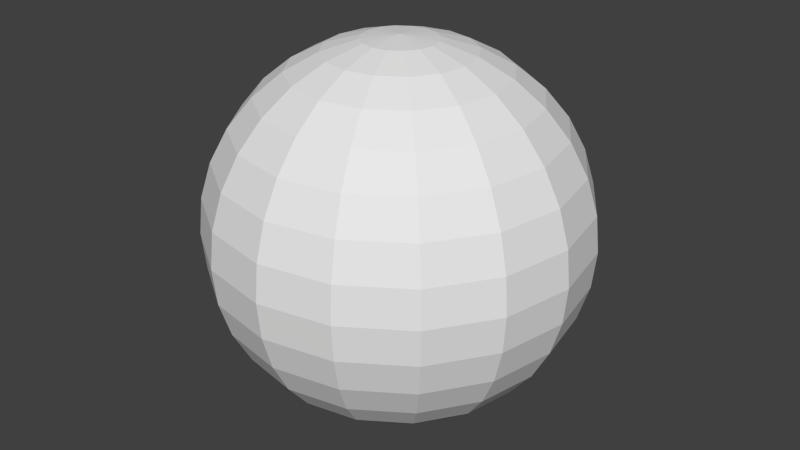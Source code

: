 # Source: sport_ball.blend  (saved by Blender 2.70.0; exported with 4.5.12 LTS)
import bpy
from mathutils import Matrix  # noqa: F401  (used for matrix-valued properties, if any)

bpy.ops.wm.read_factory_settings(use_empty=True)
scene = bpy.context.scene
scene.name = 'Scene'

# ---- collections
col_collection_1 = bpy.data.collections.new('Collection 1'); scene.collection.children.link(col_collection_1)

# ---- world
world_world = bpy.data.worlds.new('World'); scene.world = world_world
world_world.color = (0.05088, 0.05088, 0.05088)
world_world.use_sun_shadow = False
world_world.sun_shadow_jitter_overblur = 0.0
world_world.cycles.sampling_method = 'MANUAL'
world_world.cycles.sample_map_resolution = 256

# ---- meshes
me_sphere = bpy.data.meshes.new('Sphere')
me_sphere.from_pydata([(-0.1951, 0.0, 0.9808), (-0.3827, 0.0, 0.9239), (-0.5556, 0.0, 0.8315), (-0.7071, 0.0, 0.7071), (-0.8315, 0.0, 0.5556), (-0.9239, 0.0, 0.3827), (-0.9808, 0.0, 0.1951), (-1.0, 0.0, 7.55e-08), (-0.9808, 0.0, -0.1951), (-0.9239, 0.0, -0.3827), (-0.8315, 0.0, -0.5556), (-0.7071, 0.0, -0.7071), (-0.5556, 0.0, -0.8315), (-0.3827, 0.0, -0.9239), (-0.1951, 0.0, -0.9808), (-0.1802, 0.07466, 0.9808), (-0.3536, 0.1464, 0.9239), (-0.5133, 0.2126, 0.8315), (-0.6533, 0.2706, 0.7071), (-0.7682, 0.3182, 0.5556), (-0.8536, 0.3536, 0.3827), (-0.9061, 0.3753, 0.1951), (-0.9239, 0.3827, 7.55e-08), (-0.9061, 0.3753, -0.1951), (-0.8536, 0.3536, -0.3827), (-0.7682, 0.3182, -0.5556), (-0.6533, 0.2706, -0.7071), (-0.5133, 0.2126, -0.8315), (-0.3536, 0.1464, -0.9239), (-0.1802, 0.07466, -0.9808), (-0.1379, 0.1379, 0.9808), (-0.2706, 0.2706, 0.9239), (-0.3928, 0.3928, 0.8315), (-0.5, 0.5, 0.7071), (-0.5879, 0.5879, 0.5556), (-0.6533, 0.6533, 0.3827), (-0.6935, 0.6935, 0.1951), (-0.7071, 0.7071, 7.55e-08), (-0.6935, 0.6935, -0.1951), (-0.6533, 0.6533, -0.3827), (-0.5879, 0.5879, -0.5556), (-0.5, 0.5, -0.7071), (-0.3928, 0.3928, -0.8315), (-0.2706, 0.2706, -0.9239), (-0.1379, 0.1379, -0.9808), (-0.07466, 0.1802, 0.9808), (-0.1464, 0.3536, 0.9239), (-0.2126, 0.5133, 0.8315), (-0.2706, 0.6533, 0.7071), (-0.3182, 0.7682, 0.5556), (-0.3536, 0.8536, 0.3827), (-0.3753, 0.9061, 0.1951), (-0.3827, 0.9239, 7.55e-08), (-0.3753, 0.9061, -0.1951), (-0.3536, 0.8536, -0.3827), (-0.3182, 0.7682, -0.5556), (-0.2706, 0.6533, -0.7071), (-0.2126, 0.5133, -0.8315), (-0.1464, 0.3536, -0.9239), (-0.07466, 0.1802, -0.9808), (3.452e-07, 0.1951, 0.9808), (3.824e-07, 0.3827, 0.9239), (3.824e-07, 0.5556, 0.8315), (3.973e-07, 0.7071, 0.7071), (4.122e-07, 0.8315, 0.5556), (3.824e-07, 0.9239, 0.3827), (3.824e-07, 0.9808, 0.1951), (4.42e-07, 1.0, 7.55e-08), (3.824e-07, 0.9808, -0.1951), (4.42e-07, 0.9239, -0.3827), (4.122e-07, 0.8315, -0.5556), (3.973e-07, 0.7071, -0.7071), (3.824e-07, 0.5556, -0.8315), (3.973e-07, 0.3827, -0.9239), (3.452e-07, 0.1951, -0.9808), (0.07466, 0.1802, 0.9808), (0.1464, 0.3536, 0.9239), (0.2126, 0.5133, 0.8315), (0.2706, 0.6533, 0.7071), (0.3182, 0.7682, 0.5556), (0.3536, 0.8536, 0.3827), (0.3753, 0.9061, 0.1951), (0.3827, 0.9239, 7.55e-08), (0.3753, 0.9061, -0.1951), (0.3536, 0.8536, -0.3827), (0.3182, 0.7682, -0.5556), (0.2706, 0.6533, -0.7071), (0.2126, 0.5133, -0.8315), (0.1464, 0.3536, -0.9239), (0.07466, 0.1802, -0.9808), (0.138, 0.1379, 0.9808), (0.2706, 0.2706, 0.9239), (0.3928, 0.3928, 0.8315), (0.5, 0.5, 0.7071), (0.5879, 0.5879, 0.5556), (0.6533, 0.6533, 0.3827), (0.6935, 0.6935, 0.1951), (0.7071, 0.7071, 7.55e-08), (0.6935, 0.6935, -0.1951), (0.6533, 0.6533, -0.3827), (0.5879, 0.5879, -0.5556), (0.5, 0.5, -0.7071), (0.3928, 0.3928, -0.8315), (0.2706, 0.2706, -0.9239), (0.138, 0.1379, -0.9808), (0.1802, 0.07466, 0.9808), (0.3536, 0.1464, 0.9239), (0.5133, 0.2126, 0.8315), (0.6533, 0.2706, 0.7071), (0.7682, 0.3182, 0.5556), (0.8536, 0.3536, 0.3827), (0.9061, 0.3753, 0.1951), (0.9239, 0.3827, 7.55e-08), (0.9061, 0.3753, -0.1951), (0.8536, 0.3536, -0.3827), (0.7682, 0.3182, -0.5556), (0.6533, 0.2706, -0.7071), (0.5133, 0.2126, -0.8315), (0.3536, 0.1464, -0.9239), (0.1802, 0.07466, -0.9808), (0.1951, -6.902e-08, 0.9808), (0.3827, -1.137e-07, 0.9239), (0.5556, -1.435e-07, 0.8315), (0.7071, -8.392e-08, 0.7071), (0.8315, -2.329e-07, 0.5556), (0.9239, -2.031e-07, 0.3827), (0.9808, -1.435e-07, 0.1951), (1.0, -2.329e-07, 7.55e-08), (0.9808, -1.435e-07, -0.1951), (0.9239, -2.627e-07, -0.3827), (0.8315, -2.329e-07, -0.5556), (0.7071, -8.392e-08, -0.7071), (0.5556, -1.584e-07, -0.8315), (0.3827, -1.733e-07, -0.9239), (0.1951, -5.412e-08, -0.9808), (0.1802, -0.07466, 0.9808), (0.3536, -0.1464, 0.9239), (0.5133, -0.2126, 0.8315), (0.6533, -0.2706, 0.7071), (0.7682, -0.3182, 0.5556), (0.8536, -0.3536, 0.3827), (0.9061, -0.3753, 0.1951), (0.9239, -0.3827, 7.55e-08), (0.9061, -0.3753, -0.1951), (0.8536, -0.3536, -0.3827), (0.7682, -0.3182, -0.5556), (0.6533, -0.2706, -0.7071), (0.5133, -0.2126, -0.8315), (0.3536, -0.1464, -0.9239), (0.1802, -0.07466, -0.9808), (0.138, -0.1379, 0.9808), (0.2706, -0.2706, 0.9239), (0.3928, -0.3928, 0.8315), (0.5, -0.5, 0.7071), (0.5879, -0.5879, 0.5556), (0.6533, -0.6533, 0.3827), (0.6935, -0.6935, 0.1951), (0.7071, -0.7071, 7.55e-08), (0.6935, -0.6935, -0.1951), (0.6533, -0.6533, -0.3827), (0.5879, -0.5879, -0.5556), (0.5, -0.5, -0.7071), (0.3928, -0.3928, -0.8315), (0.2706, -0.2706, -0.9239), (0.138, -0.1379, -0.9808), (0.07466, -0.1802, 0.9808), (0.1464, -0.3536, 0.9239), (0.2126, -0.5133, 0.8315), (0.2706, -0.6533, 0.7071), (0.3182, -0.7682, 0.5556), (0.3536, -0.8536, 0.3827), (0.3753, -0.9061, 0.1951), (0.3827, -0.9239, 7.55e-08), (0.3753, -0.9061, -0.1951), (0.3536, -0.8536, -0.3827), (0.3182, -0.7682, -0.5556), (0.2706, -0.6533, -0.7071), (0.2126, -0.5133, -0.8315), (0.1464, -0.3536, -0.9239), (0.07466, -0.1802, -0.9808), (2.409e-07, -0.1951, 0.9808), (1.738e-07, -0.3827, 0.9239), (6.951e-08, -0.5556, 0.8315), (8.441e-08, -0.7071, 0.7071), (-9.441e-08, -0.8315, 0.5556), (-3.48e-08, -0.9239, 0.3827), (5.461e-08, -0.9808, 0.1951), (-6.46e-08, -1.0, 7.55e-08), (5.461e-08, -0.9808, -0.1951), (-6.46e-08, -0.9239, -0.3827), (-9.441e-08, -0.8315, -0.5556), (8.441e-08, -0.7071, -0.7071), (6.951e-08, -0.5556, -0.8315), (9.931e-08, -0.3827, -0.9239), (2.632e-07, -0.1951, -0.9808), (-0.07466, -0.1802, 0.9808), (-0.1464, -0.3536, 0.9239), (-0.2126, -0.5133, 0.8315), (-0.2706, -0.6533, 0.7071), (-0.3182, -0.7682, 0.5556), (-0.3536, -0.8536, 0.3827), (-0.3753, -0.9061, 0.1951), (-0.3827, -0.9239, 7.55e-08), (-0.3753, -0.9061, -0.1951), (-0.3536, -0.8536, -0.3827), (-0.3182, -0.7682, -0.5556), (-0.2706, -0.6533, -0.7071), (-0.2126, -0.5133, -0.8315), (-0.1464, -0.3536, -0.9239), (-0.07466, -0.1802, -0.9808), (9.544e-08, -2.304e-07, 1.0), (-0.1379, -0.1379, 0.9808), (-0.2706, -0.2706, 0.9239), (-0.3928, -0.3928, 0.8315), (-0.5, -0.5, 0.7071), (-0.5879, -0.5879, 0.5556), (-0.6533, -0.6533, 0.3827), (-0.6935, -0.6935, 0.1951), (-0.7071, -0.7071, 7.55e-08), (-0.6935, -0.6935, -0.1951), (-0.6533, -0.6533, -0.3827), (-0.5879, -0.5879, -0.5556), (-0.5, -0.5, -0.7071), (-0.3928, -0.3928, -0.8315), (-0.2706, -0.2706, -0.9239), (-0.1379, -0.1379, -0.9808), (3.258e-07, 0.0, -1.0), (-0.1802, -0.07466, 0.9808), (-0.3536, -0.1464, 0.9239), (-0.5133, -0.2126, 0.8315), (-0.6533, -0.2706, 0.7071), (-0.7682, -0.3182, 0.5556), (-0.8536, -0.3536, 0.3827), (-0.9061, -0.3753, 0.1951), (-0.9239, -0.3827, 7.55e-08), (-0.9061, -0.3753, -0.1951), (-0.8536, -0.3536, -0.3827), (-0.7682, -0.3182, -0.5556), (-0.6533, -0.2706, -0.7071), (-0.5133, -0.2126, -0.8315), (-0.3536, -0.1464, -0.9239), (-0.1802, -0.07466, -0.9808)], [], [(6, 5, 20, 21), (4, 3, 18, 19), (2, 1, 16, 17), (13, 12, 27, 28), (11, 10, 25, 26), (9, 8, 23, 24), (7, 6, 21, 22), (5, 4, 19, 20), (3, 2, 17, 18), (14, 13, 28, 29), (1, 0, 15, 16), (12, 11, 26, 27), (10, 9, 24, 25), (8, 7, 22, 23), (16, 15, 30, 31), (27, 26, 41, 42), (25, 24, 39, 40), (23, 22, 37, 38), (21, 20, 35, 36), (19, 18, 33, 34), (17, 16, 31, 32), (28, 27, 42, 43), (26, 25, 40, 41), (24, 23, 38, 39), (22, 21, 36, 37), (20, 19, 34, 35), (18, 17, 32, 33), (29, 28, 43, 44), (31, 30, 45, 46), (42, 41, 56, 57), (40, 39, 54, 55), (38, 37, 52, 53), (36, 35, 50, 51), (34, 33, 48, 49), (32, 31, 46, 47), (43, 42, 57, 58), (41, 40, 55, 56), (39, 38, 53, 54), (37, 36, 51, 52), (35, 34, 49, 50), (33, 32, 47, 48), (44, 43, 58, 59), (46, 45, 60, 61), (57, 56, 71, 72), (55, 54, 69, 70), (53, 52, 67, 68), (51, 50, 65, 66), (49, 48, 63, 64), (47, 46, 61, 62), (58, 57, 72, 73), (56, 55, 70, 71), (54, 53, 68, 69), (52, 51, 66, 67), (50, 49, 64, 65), (48, 47, 62, 63), (59, 58, 73, 74), (61, 60, 75, 76), (72, 71, 86, 87), (70, 69, 84, 85), (68, 67, 82, 83), (66, 65, 80, 81), (64, 63, 78, 79), (62, 61, 76, 77), (73, 72, 87, 88), (71, 70, 85, 86), (69, 68, 83, 84), (67, 66, 81, 82), (65, 64, 79, 80), (63, 62, 77, 78), (74, 73, 88, 89), (76, 75, 90, 91), (87, 86, 101, 102), (85, 84, 99, 100), (83, 82, 97, 98), (81, 80, 95, 96), (79, 78, 93, 94), (77, 76, 91, 92), (88, 87, 102, 103), (86, 85, 100, 101), (84, 83, 98, 99), (82, 81, 96, 97), (80, 79, 94, 95), (78, 77, 92, 93), (89, 88, 103, 104), (91, 90, 105, 106), (102, 101, 116, 117), (100, 99, 114, 115), (98, 97, 112, 113), (96, 95, 110, 111), (94, 93, 108, 109), (92, 91, 106, 107), (103, 102, 117, 118), (101, 100, 115, 116), (99, 98, 113, 114), (97, 96, 111, 112), (95, 94, 109, 110), (93, 92, 107, 108), (104, 103, 118, 119), (106, 105, 120, 121), (117, 116, 131, 132), (115, 114, 129, 130), (113, 112, 127, 128), (111, 110, 125, 126), (109, 108, 123, 124), (107, 106, 121, 122), (118, 117, 132, 133), (116, 115, 130, 131), (114, 113, 128, 129), (112, 111, 126, 127), (110, 109, 124, 125), (108, 107, 122, 123), (119, 118, 133, 134), (121, 120, 135, 136), (132, 131, 146, 147), (130, 129, 144, 145), (128, 127, 142, 143), (126, 125, 140, 141), (124, 123, 138, 139), (122, 121, 136, 137), (133, 132, 147, 148), (131, 130, 145, 146), (129, 128, 143, 144), (127, 126, 141, 142), (125, 124, 139, 140), (123, 122, 137, 138), (134, 133, 148, 149), (136, 135, 150, 151), (147, 146, 161, 162), (145, 144, 159, 160), (143, 142, 157, 158), (141, 140, 155, 156), (139, 138, 153, 154), (137, 136, 151, 152), (148, 147, 162, 163), (146, 145, 160, 161), (144, 143, 158, 159), (142, 141, 156, 157), (140, 139, 154, 155), (138, 137, 152, 153), (149, 148, 163, 164), (151, 150, 165, 166), (162, 161, 176, 177), (160, 159, 174, 175), (158, 157, 172, 173), (156, 155, 170, 171), (154, 153, 168, 169), (152, 151, 166, 167), (163, 162, 177, 178), (161, 160, 175, 176), (159, 158, 173, 174), (157, 156, 171, 172), (155, 154, 169, 170), (153, 152, 167, 168), (164, 163, 178, 179), (166, 165, 180, 181), (177, 176, 191, 192), (175, 174, 189, 190), (173, 172, 187, 188), (171, 170, 185, 186), (169, 168, 183, 184), (167, 166, 181, 182), (178, 177, 192, 193), (176, 175, 190, 191), (174, 173, 188, 189), (172, 171, 186, 187), (170, 169, 184, 185), (168, 167, 182, 183), (179, 178, 193, 194), (181, 180, 195, 196), (192, 191, 206, 207), (190, 189, 204, 205), (188, 187, 202, 203), (186, 185, 200, 201), (184, 183, 198, 199), (182, 181, 196, 197), (193, 192, 207, 208), (191, 190, 205, 206), (189, 188, 203, 204), (187, 186, 201, 202), (185, 184, 199, 200), (183, 182, 197, 198), (194, 193, 208, 209), (196, 195, 211, 212), (207, 206, 222, 223), (205, 204, 220, 221), (203, 202, 218, 219), (201, 200, 216, 217), (199, 198, 214, 215), (197, 196, 212, 213), (208, 207, 223, 224), (206, 205, 221, 222), (204, 203, 219, 220), (202, 201, 217, 218), (200, 199, 215, 216), (198, 197, 213, 214), (209, 208, 224, 225), (212, 211, 227, 228), (223, 222, 238, 239), (221, 220, 236, 237), (219, 218, 234, 235), (217, 216, 232, 233), (215, 214, 230, 231), (213, 212, 228, 229), (224, 223, 239, 240), (222, 221, 237, 238), (220, 219, 235, 236), (218, 217, 233, 234), (216, 215, 231, 232), (214, 213, 229, 230), (225, 224, 240, 241), (226, 14, 29), (0, 210, 15), (226, 29, 44), (15, 210, 30), (226, 44, 59), (30, 210, 45), (226, 59, 74), (45, 210, 60), (226, 74, 89), (60, 210, 75), (226, 89, 104), (75, 210, 90), (226, 104, 119), (90, 210, 105), (226, 119, 134), (105, 210, 120), (226, 134, 149), (120, 210, 135), (226, 149, 164), (135, 210, 150), (226, 164, 179), (150, 210, 165), (226, 179, 194), (165, 210, 180), (226, 194, 209), (180, 210, 195), (226, 209, 225), (195, 210, 211), (226, 225, 241), (211, 210, 227), (228, 227, 0, 1), (239, 238, 11, 12), (237, 236, 9, 10), (235, 234, 7, 8), (233, 232, 5, 6), (231, 230, 3, 4), (226, 241, 14), (229, 228, 1, 2), (240, 239, 12, 13), (227, 210, 0), (238, 237, 10, 11), (236, 235, 8, 9), (234, 233, 6, 7), (232, 231, 4, 5), (230, 229, 2, 3), (241, 240, 13, 14)])
_uv = me_sphere.uv_layers.new(name='UVMap')
_uv.uv.foreach_set('vector', [0.3549, 0.5209, 0.3559, 0.497, 0.3971, 0.4997, 0.3968, 0.52, 0.3596, 0.4721, 0.3663, 0.445, 0.4027, 0.455, 0.3989, 0.4783, 0.3779, 0.4164, 0.3966, 0.3843, 0.4208, 0.3991, 0.4093, 0.4291, 0.4234, 0.686, 0.4012, 0.6604, 0.4286, 0.6435, 0.4442, 0.6695, 0.3853, 0.6359, 0.3737, 0.6124, 0.41, 0.599, 0.4178, 0.6204, 0.3654, 0.5895, 0.3596, 0.5668, 0.4004, 0.5591, 0.4043, 0.5788, 0.3561, 0.544, 0.3549, 0.5209, 0.3968, 0.52, 0.3979, 0.5397, 0.3559, 0.497, 0.3596, 0.4721, 0.3989, 0.4783, 0.3971, 0.4997, 0.3663, 0.445, 0.3779, 0.4164, 0.4093, 0.4291, 0.4027, 0.455, 0.4563, 0.7132, 0.4234, 0.686, 0.4442, 0.6695, 0.4684, 0.7005, 0.3966, 0.3843, 0.4281, 0.3501, 0.4416, 0.363, 0.4208, 0.3991, 0.4012, 0.6604, 0.3853, 0.6359, 0.4178, 0.6204, 0.4286, 0.6435, 0.3737, 0.6124, 0.3654, 0.5895, 0.4043, 0.5788, 0.41, 0.599, 0.3596, 0.5668, 0.3561, 0.544, 0.3979, 0.5397, 0.4004, 0.5591, 0.4208, 0.3991, 0.4416, 0.363, 0.4563, 0.3715, 0.4443, 0.4081, 0.4286, 0.6435, 0.4178, 0.6204, 0.448, 0.61, 0.4552, 0.6322, 0.41, 0.599, 0.4043, 0.5788, 0.439, 0.5715, 0.4428, 0.59, 0.4004, 0.5591, 0.3979, 0.5397, 0.4343, 0.5362, 0.4362, 0.5537, 0.3968, 0.52, 0.3971, 0.4997, 0.4329, 0.5005, 0.4332, 0.5186, 0.3989, 0.4783, 0.4027, 0.455, 0.4351, 0.4603, 0.4335, 0.4813, 0.4093, 0.4291, 0.4208, 0.3991, 0.4443, 0.4081, 0.4383, 0.4365, 0.4442, 0.6695, 0.4286, 0.6435, 0.4552, 0.6322, 0.4656, 0.6582, 0.4178, 0.6204, 0.41, 0.599, 0.4428, 0.59, 0.448, 0.61, 0.4043, 0.5788, 0.4004, 0.5591, 0.4362, 0.5537, 0.439, 0.5715, 0.3979, 0.5397, 0.3968, 0.52, 0.4332, 0.5186, 0.4343, 0.5362, 0.3971, 0.4997, 0.3989, 0.4783, 0.4335, 0.4813, 0.4329, 0.5005, 0.4027, 0.455, 0.4093, 0.4291, 0.4383, 0.4365, 0.4351, 0.4603, 0.4684, 0.7005, 0.4442, 0.6695, 0.4656, 0.6582, 0.4821, 0.6915, 0.4443, 0.4081, 0.4563, 0.3715, 0.4715, 0.3762, 0.4672, 0.4126, 0.4552, 0.6322, 0.448, 0.61, 0.4768, 0.6034, 0.4812, 0.6251, 0.4428, 0.59, 0.439, 0.5715, 0.4711, 0.5664, 0.4736, 0.5841, 0.4362, 0.5537, 0.4343, 0.5362, 0.4676, 0.5333, 0.4691, 0.5497, 0.4332, 0.5186, 0.4329, 0.5005, 0.4657, 0.4999, 0.4665, 0.5168, 0.4335, 0.4813, 0.4351, 0.4603, 0.4651, 0.4622, 0.4652, 0.4819, 0.4383, 0.4365, 0.4443, 0.4081, 0.4672, 0.4126, 0.4656, 0.4398, 0.4656, 0.6582, 0.4552, 0.6322, 0.4812, 0.6251, 0.4874, 0.6513, 0.448, 0.61, 0.4428, 0.59, 0.4736, 0.5841, 0.4768, 0.6034, 0.439, 0.5715, 0.4362, 0.5537, 0.4691, 0.5497, 0.4711, 0.5664, 0.4343, 0.5362, 0.4332, 0.5186, 0.4665, 0.5168, 0.4676, 0.5333, 0.4329, 0.5005, 0.4335, 0.4813, 0.4652, 0.4819, 0.4657, 0.4999, 0.4351, 0.4603, 0.4383, 0.4365, 0.4656, 0.4398, 0.4651, 0.4622, 0.4821, 0.6915, 0.4656, 0.6582, 0.4874, 0.6513, 0.4968, 0.6861, 0.4672, 0.4126, 0.4715, 0.3762, 0.4869, 0.3774, 0.4895, 0.4131, 0.4812, 0.6251, 0.4768, 0.6034, 0.5052, 0.5997, 0.5071, 0.6216, 0.4736, 0.5841, 0.4711, 0.5664, 0.5021, 0.5631, 0.5036, 0.5806, 0.4691, 0.5497, 0.4676, 0.5333, 0.4995, 0.5305, 0.5008, 0.5466, 0.4665, 0.5168, 0.4657, 0.4999, 0.4969, 0.4979, 0.4982, 0.5144, 0.4652, 0.4819, 0.4651, 0.4622, 0.4938, 0.4613, 0.4954, 0.4804, 0.4656, 0.4398, 0.4672, 0.4126, 0.4895, 0.4131, 0.4918, 0.4395, 0.4874, 0.6513, 0.4812, 0.6251, 0.5071, 0.6216, 0.5094, 0.6482, 0.4768, 0.6034, 0.4736, 0.5841, 0.5036, 0.5806, 0.5052, 0.5997, 0.4711, 0.5664, 0.4691, 0.5497, 0.5008, 0.5466, 0.5021, 0.5631, 0.4676, 0.5333, 0.4665, 0.5168, 0.4982, 0.5144, 0.4995, 0.5305, 0.4657, 0.4999, 0.4652, 0.4819, 0.4954, 0.4804, 0.4969, 0.4979, 0.4651, 0.4622, 0.4656, 0.4398, 0.4918, 0.4395, 0.4938, 0.4613, 0.4968, 0.6861, 0.4874, 0.6513, 0.5094, 0.6482, 0.512, 0.684, 0.4895, 0.4131, 0.4869, 0.3774, 0.502, 0.3753, 0.5115, 0.4099, 0.5071, 0.6216, 0.5052, 0.5997, 0.534, 0.5988, 0.5335, 0.6214, 0.5036, 0.5806, 0.5021, 0.5631, 0.5334, 0.5611, 0.5339, 0.5791, 0.5008, 0.5466, 0.4995, 0.5305, 0.5314, 0.5277, 0.5325, 0.5442, 0.4982, 0.5144, 0.4969, 0.4979, 0.5279, 0.4945, 0.5298, 0.5113, 0.4954, 0.4804, 0.4938, 0.4613, 0.5221, 0.4577, 0.5253, 0.4769, 0.4918, 0.4395, 0.4895, 0.4131, 0.5115, 0.4099, 0.5177, 0.436, 0.5094, 0.6482, 0.5071, 0.6216, 0.5335, 0.6214, 0.5318, 0.6487, 0.5052, 0.5997, 0.5036, 0.5806, 0.5339, 0.5791, 0.534, 0.5988, 0.5021, 0.5631, 0.5008, 0.5466, 0.5325, 0.5442, 0.5334, 0.5611, 0.4995, 0.5305, 0.4982, 0.5144, 0.5298, 0.5113, 0.5314, 0.5277, 0.4969, 0.4979, 0.4954, 0.4804, 0.5253, 0.4769, 0.5279, 0.4945, 0.4938, 0.4613, 0.4918, 0.4395, 0.5177, 0.436, 0.5221, 0.4577, 0.512, 0.684, 0.5094, 0.6482, 0.5318, 0.6487, 0.5274, 0.6853, 0.5115, 0.4099, 0.502, 0.3753, 0.5166, 0.3698, 0.5331, 0.403, 0.5335, 0.6214, 0.534, 0.5988, 0.5641, 0.6007, 0.5608, 0.6246, 0.5339, 0.5791, 0.5334, 0.5611, 0.5662, 0.5605, 0.5657, 0.5797, 0.5325, 0.5442, 0.5314, 0.5277, 0.5647, 0.5247, 0.5658, 0.5423, 0.5298, 0.5113, 0.5279, 0.4945, 0.56, 0.4895, 0.5628, 0.5072, 0.5253, 0.4769, 0.5221, 0.4577, 0.5508, 0.451, 0.5561, 0.4709, 0.5177, 0.436, 0.5115, 0.4099, 0.5331, 0.403, 0.5436, 0.4289, 0.5318, 0.6487, 0.5335, 0.6214, 0.5608, 0.6246, 0.5548, 0.6531, 0.534, 0.5988, 0.5339, 0.5791, 0.5657, 0.5797, 0.5641, 0.6007, 0.5334, 0.5611, 0.5325, 0.5442, 0.5658, 0.5423, 0.5662, 0.5605, 0.5314, 0.5277, 0.5298, 0.5113, 0.5628, 0.5072, 0.5647, 0.5247, 0.5279, 0.4945, 0.5253, 0.4769, 0.5561, 0.4709, 0.56, 0.4895, 0.5221, 0.4577, 0.5177, 0.436, 0.5436, 0.4289, 0.5508, 0.451, 0.5274, 0.6853, 0.5318, 0.6487, 0.5548, 0.6531, 0.5428, 0.69, 0.5331, 0.403, 0.5166, 0.3698, 0.5302, 0.3609, 0.5544, 0.3917, 0.5608, 0.6246, 0.5641, 0.6007, 0.5966, 0.606, 0.59, 0.632, 0.5657, 0.5797, 0.5662, 0.5605, 0.6021, 0.5612, 0.6004, 0.5827, 0.5658, 0.5423, 0.5647, 0.5247, 0.6011, 0.5212, 0.6023, 0.5409, 0.5628, 0.5072, 0.56, 0.4895, 0.5946, 0.4821, 0.5986, 0.5017, 0.5561, 0.4709, 0.5508, 0.451, 0.581, 0.4405, 0.5889, 0.4618, 0.5436, 0.4289, 0.5331, 0.403, 0.5544, 0.3917, 0.57, 0.4175, 0.5548, 0.6531, 0.5608, 0.6246, 0.59, 0.632, 0.5786, 0.6621, 0.5641, 0.6007, 0.5657, 0.5797, 0.6004, 0.5827, 0.5966, 0.606, 0.5662, 0.5605, 0.5658, 0.5423, 0.6023, 0.5409, 0.6021, 0.5612, 0.5647, 0.5247, 0.5628, 0.5072, 0.5986, 0.5017, 0.6011, 0.5212, 0.56, 0.4895, 0.5561, 0.4709, 0.5889, 0.4618, 0.5946, 0.4821, 0.5508, 0.451, 0.5436, 0.4289, 0.57, 0.4175, 0.581, 0.4405, 0.5428, 0.69, 0.5548, 0.6531, 0.5786, 0.6621, 0.5576, 0.6986, 0.5544, 0.3917, 0.5302, 0.3609, 0.5421, 0.3482, 0.575, 0.3751, 0.59, 0.632, 0.5966, 0.606, 0.6331, 0.6157, 0.6217, 0.6449, 0.6004, 0.5827, 0.6021, 0.5612, 0.6434, 0.5638, 0.6399, 0.5889, 0.6023, 0.5409, 0.6011, 0.5212, 0.6429, 0.5167, 0.6443, 0.5398, 0.5986, 0.5017, 0.5946, 0.4821, 0.6335, 0.4712, 0.6393, 0.4939, 0.5889, 0.4618, 0.581, 0.4405, 0.6133, 0.4248, 0.625, 0.4483, 0.57, 0.4175, 0.5544, 0.3917, 0.575, 0.3751, 0.5973, 0.4006, 0.5786, 0.6621, 0.59, 0.632, 0.6217, 0.6449, 0.603, 0.6769, 0.5966, 0.606, 0.6004, 0.5827, 0.6399, 0.5889, 0.6331, 0.6157, 0.6021, 0.5612, 0.6023, 0.5409, 0.6443, 0.5398, 0.6434, 0.5638, 0.6011, 0.5212, 0.5986, 0.5017, 0.6393, 0.4939, 0.6429, 0.5167, 0.5946, 0.4821, 0.5889, 0.4618, 0.625, 0.4483, 0.6335, 0.4712, 0.581, 0.4405, 0.57, 0.4175, 0.5973, 0.4006, 0.6133, 0.4248, 0.5576, 0.6986, 0.5786, 0.6621, 0.603, 0.6769, 0.5711, 0.7116, 0.575, 0.3751, 0.5421, 0.3482, 0.5513, 0.3314, 0.5941, 0.3519, 0.6217, 0.6449, 0.6331, 0.6157, 0.6756, 0.6322, 0.6569, 0.6657, 0.6399, 0.5889, 0.6434, 0.5638, 0.6934, 0.5691, 0.6872, 0.6, 0.6443, 0.5398, 0.6429, 0.5167, 0.6936, 0.5104, 0.6954, 0.5393, 0.6393, 0.4939, 0.6335, 0.4712, 0.6792, 0.4548, 0.6882, 0.4823, 0.625, 0.4483, 0.6133, 0.4248, 0.6487, 0.4015, 0.6663, 0.4279, 0.5973, 0.4006, 0.575, 0.3751, 0.5941, 0.3519, 0.6253, 0.3759, 0.603, 0.6769, 0.6217, 0.6449, 0.6569, 0.6657, 0.6277, 0.6994, 0.6331, 0.6157, 0.6399, 0.5889, 0.6872, 0.6, 0.6756, 0.6322, 0.6434, 0.5638, 0.6443, 0.5398, 0.6954, 0.5393, 0.6934, 0.5691, 0.6429, 0.5167, 0.6393, 0.4939, 0.6882, 0.4823, 0.6936, 0.5104, 0.6335, 0.4712, 0.625, 0.4483, 0.6663, 0.4279, 0.6792, 0.4548, 0.6133, 0.4248, 0.5973, 0.4006, 0.6253, 0.3759, 0.6487, 0.4015, 0.5711, 0.7116, 0.603, 0.6769, 0.6277, 0.6994, 0.5823, 0.7296, 0.5941, 0.3519, 0.5513, 0.3314, 0.556, 0.3105, 0.6097, 0.3201, 0.6569, 0.6657, 0.6756, 0.6322, 0.7269, 0.6597, 0.6961, 0.6988, 0.6872, 0.6, 0.6934, 0.5691, 0.7577, 0.5788, 0.7467, 0.6192, 0.6954, 0.5393, 0.6936, 0.5104, 0.7588, 0.5011, 0.7614, 0.5393, 0.6882, 0.4823, 0.6792, 0.4548, 0.7356, 0.4291, 0.7501, 0.4642, 0.6663, 0.4279, 0.6487, 0.4015, 0.6877, 0.366, 0.715, 0.3962, 0.6253, 0.3759, 0.5941, 0.3519, 0.6097, 0.3201, 0.653, 0.34, 0.6277, 0.6994, 0.6569, 0.6657, 0.6961, 0.6988, 0.6511, 0.7329, 0.6756, 0.6322, 0.6872, 0.6, 0.7467, 0.6192, 0.7269, 0.6597, 0.6934, 0.5691, 0.6954, 0.5393, 0.7614, 0.5393, 0.7577, 0.5788, 0.6936, 0.5104, 0.6882, 0.4823, 0.7501, 0.4642, 0.7588, 0.5011, 0.6792, 0.4548, 0.6663, 0.4279, 0.715, 0.3962, 0.7356, 0.4291, 0.6487, 0.4015, 0.6253, 0.3759, 0.653, 0.34, 0.6877, 0.366, 0.5823, 0.7296, 0.6277, 0.6994, 0.6511, 0.7329, 0.5891, 0.7532, 0.6097, 0.3201, 0.556, 0.3105, 0.5538, 0.2862, 0.6176, 0.2777, 0.6961, 0.6988, 0.7269, 0.6597, 0.7912, 0.7065, 0.7393, 0.7522, 0.7467, 0.6192, 0.7577, 0.5788, 0.8465, 0.5968, 0.8263, 0.6531, 0.7614, 0.5393, 0.7588, 0.5011, 0.8491, 0.4854, 0.8536, 0.5403, 0.7501, 0.4642, 0.7356, 0.4291, 0.8087, 0.3862, 0.8339, 0.4336, 0.715, 0.3962, 0.6877, 0.366, 0.7299, 0.3109, 0.7739, 0.3446, 0.653, 0.34, 0.6097, 0.3201, 0.6176, 0.2777, 0.6773, 0.2874, 0.6511, 0.7329, 0.6961, 0.6988, 0.7393, 0.7522, 0.6698, 0.782, 0.7269, 0.6597, 0.7467, 0.6192, 0.8263, 0.6531, 0.7912, 0.7065, 0.7577, 0.5788, 0.7614, 0.5393, 0.8536, 0.5403, 0.8465, 0.5968, 0.7588, 0.5011, 0.7501, 0.4642, 0.8339, 0.4336, 0.8491, 0.4854, 0.7356, 0.4291, 0.715, 0.3962, 0.7739, 0.3446, 0.8087, 0.3862, 0.6877, 0.366, 0.653, 0.34, 0.6773, 0.2874, 0.7299, 0.3109, 0.5891, 0.7532, 0.6511, 0.7329, 0.6698, 0.782, 0.5882, 0.7827, 0.6176, 0.2777, 0.5538, 0.2862, 0.5417, 0.2608, 0.6103, 0.2238, 0.7393, 0.7522, 0.7912, 0.7065, 0.8742, 0.7908, 0.7826, 0.8408, 0.8263, 0.6531, 0.8465, 0.5968, 0.9809, 0.6322, 0.9408, 0.7175, 0.8536, 0.5403, 0.8491, 0.4854, 0.9869, 0.4563, 0.9956, 0.5431, 0.8339, 0.4336, 0.8087, 0.3862, 0.909, 0.3085, 0.9572, 0.3767, 0.7739, 0.3446, 0.7299, 0.3109, 0.7709, 0.2216, 0.8457, 0.2556, 0.6773, 0.2874, 0.6176, 0.2777, 0.6103, 0.2238, 0.6899, 0.2102, 0.6698, 0.782, 0.7393, 0.7522, 0.7826, 0.8408, 0.6749, 0.8529, 0.7912, 0.7065, 0.8263, 0.6531, 0.9408, 0.7175, 0.8742, 0.7908, 0.8465, 0.5968, 0.8536, 0.5403, 0.9956, 0.5431, 0.9809, 0.6322, 0.8491, 0.4854, 0.8339, 0.4336, 0.9572, 0.3767, 0.9869, 0.4563, 0.8087, 0.3862, 0.7739, 0.3446, 0.8457, 0.2556, 0.909, 0.3085, 0.7299, 0.3109, 0.6773, 0.2874, 0.6899, 0.2102, 0.7709, 0.2216, 0.5882, 0.7827, 0.6698, 0.782, 0.6749, 0.8529, 0.5748, 0.8167, 0.3259, 0.2102, 0.4244, 0.2463, 0.4111, 0.2798, 0.3306, 0.2803, 0.307, 0.8505, 0.226, 0.8384, 0.2678, 0.7494, 0.3203, 0.7733, 0.1514, 0.8037, 0.08847, 0.7501, 0.1896, 0.6733, 0.2241, 0.7152, 0.04102, 0.6814, 0.01211, 0.6015, 0.15, 0.5738, 0.1647, 0.6257, 0.004363, 0.5148, 0.02005, 0.4261, 0.1536, 0.4628, 0.146, 0.519, 0.06101, 0.3417, 0.1281, 0.2697, 0.2096, 0.3542, 0.1742, 0.4069, 0.2194, 0.2212, 0.3259, 0.2102, 0.3306, 0.2803, 0.2615, 0.3092, 0.387, 0.8376, 0.307, 0.8505, 0.3203, 0.7733, 0.3801, 0.7834, 0.226, 0.8384, 0.1514, 0.8037, 0.2241, 0.7152, 0.2678, 0.7494, 0.08847, 0.7501, 0.04102, 0.6814, 0.1647, 0.6257, 0.1896, 0.6733, 0.01211, 0.6015, 0.004363, 0.5148, 0.146, 0.519, 0.15, 0.5738, 0.02005, 0.4261, 0.06101, 0.3417, 0.1742, 0.4069, 0.1536, 0.4628, 0.1281, 0.2697, 0.2194, 0.2212, 0.2615, 0.3092, 0.2096, 0.3542, 0.4562, 0.801, 0.387, 0.8376, 0.3801, 0.7834, 0.4442, 0.7754, 0.3306, 0.2803, 0.4111, 0.2798, 0.4102, 0.309, 0.3488, 0.3291, 0.3203, 0.7733, 0.2678, 0.7494, 0.3104, 0.6944, 0.345, 0.7207, 0.2241, 0.7152, 0.1896, 0.6733, 0.263, 0.631, 0.2834, 0.6641, 0.1647, 0.6257, 0.15, 0.5738, 0.2403, 0.5589, 0.2487, 0.5958, 0.146, 0.519, 0.1536, 0.4628, 0.2419, 0.4813, 0.2379, 0.5207, 0.1742, 0.4069, 0.2096, 0.3542, 0.2731, 0.4011, 0.2531, 0.4412, 0.2615, 0.3092, 0.3306, 0.2803, 0.3488, 0.3291, 0.3039, 0.3625, 0.3801, 0.7834, 0.3203, 0.7733, 0.345, 0.7207, 0.3884, 0.7409, 0.2678, 0.7494, 0.2241, 0.7152, 0.2834, 0.6641, 0.3104, 0.6944, 0.1896, 0.6733, 0.1647, 0.6257, 0.2487, 0.5958, 0.263, 0.631, 0.15, 0.5738, 0.146, 0.519, 0.2379, 0.5207, 0.2403, 0.5589, 0.1536, 0.4628, 0.1742, 0.4069, 0.2531, 0.4412, 0.2419, 0.4813, 0.2096, 0.3542, 0.2615, 0.3092, 0.3039, 0.3625, 0.2731, 0.4011, 0.4442, 0.7754, 0.3801, 0.7834, 0.3884, 0.7409, 0.4422, 0.7509, 0.3488, 0.3291, 0.4102, 0.309, 0.417, 0.3324, 0.3719, 0.3628, 0.345, 0.7207, 0.3104, 0.6944, 0.3497, 0.6592, 0.373, 0.6849, 0.2834, 0.6641, 0.263, 0.631, 0.3195, 0.6056, 0.3323, 0.6326, 0.2487, 0.5958, 0.2403, 0.5589, 0.3055, 0.55, 0.3107, 0.5781, 0.2379, 0.5207, 0.2419, 0.4813, 0.3058, 0.4914, 0.3038, 0.5211, 0.2531, 0.4412, 0.2731, 0.4011, 0.324, 0.4289, 0.312, 0.4604, 0.3039, 0.3625, 0.3488, 0.3291, 0.3719, 0.3628, 0.3425, 0.3952, 0.3884, 0.7409, 0.345, 0.7207, 0.373, 0.6849, 0.4042, 0.7092, 0.3104, 0.6944, 0.2834, 0.6641, 0.3323, 0.6326, 0.3497, 0.6592, 0.263, 0.631, 0.2487, 0.5958, 0.3107, 0.5781, 0.3195, 0.6056, 0.2403, 0.5589, 0.2379, 0.5207, 0.3038, 0.5211, 0.3055, 0.55, 0.2419, 0.4813, 0.2531, 0.4412, 0.312, 0.4604, 0.3058, 0.4914, 0.2731, 0.4011, 0.3039, 0.3625, 0.3425, 0.3952, 0.324, 0.4289, 0.4422, 0.7509, 0.3884, 0.7409, 0.4042, 0.7092, 0.4471, 0.73, 0.511, 0.7464, 0.4563, 0.7132, 0.4684, 0.7005, 0.4281, 0.3501, 0.4876, 0.3155, 0.4416, 0.363, 0.511, 0.7464, 0.4684, 0.7005, 0.4821, 0.6915, 0.4416, 0.363, 0.4876, 0.3155, 0.4563, 0.3715, 0.511, 0.7464, 0.4821, 0.6915, 0.4968, 0.6861, 0.4563, 0.3715, 0.4876, 0.3155, 0.4715, 0.3762, 0.511, 0.7464, 0.4968, 0.6861, 0.512, 0.684, 0.4715, 0.3762, 0.4876, 0.3155, 0.4869, 0.3774, 0.511, 0.7464, 0.512, 0.684, 0.5274, 0.6853, 0.4869, 0.3774, 0.4876, 0.3155, 0.502, 0.3753, 0.511, 0.7464, 0.5274, 0.6853, 0.5428, 0.69, 0.502, 0.3753, 0.4876, 0.3155, 0.5166, 0.3698, 0.511, 0.7464, 0.5428, 0.69, 0.5576, 0.6986, 0.5166, 0.3698, 0.4876, 0.3155, 0.5302, 0.3609, 0.511, 0.7464, 0.5576, 0.6986, 0.5711, 0.7116, 0.5302, 0.3609, 0.4876, 0.3155, 0.5421, 0.3482, 0.511, 0.7464, 0.5711, 0.7116, 0.5823, 0.7296, 0.5421, 0.3482, 0.4876, 0.3155, 0.5513, 0.3314, 0.511, 0.7464, 0.5823, 0.7296, 0.5891, 0.7532, 0.5513, 0.3314, 0.4876, 0.3155, 0.556, 0.3105, 0.511, 0.7464, 0.5891, 0.7532, 0.5882, 0.7827, 0.556, 0.3105, 0.4876, 0.3155, 0.5538, 0.2862, 0.511, 0.7464, 0.5882, 0.7827, 0.5748, 0.8167, 0.5538, 0.2862, 0.4876, 0.3155, 0.5417, 0.2608, 0.511, 0.7464, 0.4562, 0.801, 0.4442, 0.7754, 0.4244, 0.2463, 0.4876, 0.3155, 0.4111, 0.2798, 0.511, 0.7464, 0.4442, 0.7754, 0.4422, 0.7509, 0.4111, 0.2798, 0.4876, 0.3155, 0.4102, 0.309, 0.511, 0.7464, 0.4422, 0.7509, 0.4471, 0.73, 0.4102, 0.309, 0.4876, 0.3155, 0.417, 0.3324, 0.3719, 0.3628, 0.417, 0.3324, 0.4281, 0.3501, 0.3966, 0.3843, 0.373, 0.6849, 0.3497, 0.6592, 0.3853, 0.6359, 0.4012, 0.6604, 0.3323, 0.6326, 0.3195, 0.6056, 0.3654, 0.5895, 0.3737, 0.6124, 0.3107, 0.5781, 0.3055, 0.55, 0.3561, 0.544, 0.3596, 0.5668, 0.3038, 0.5211, 0.3058, 0.4914, 0.3559, 0.497, 0.3549, 0.5209, 0.312, 0.4604, 0.324, 0.4289, 0.3663, 0.445, 0.3596, 0.4721, 0.511, 0.7464, 0.4471, 0.73, 0.4563, 0.7132, 0.3425, 0.3952, 0.3719, 0.3628, 0.3966, 0.3843, 0.3779, 0.4164, 0.4042, 0.7092, 0.373, 0.6849, 0.4012, 0.6604, 0.4234, 0.686, 0.417, 0.3324, 0.4876, 0.3155, 0.4281, 0.3501, 0.3497, 0.6592, 0.3323, 0.6326, 0.3737, 0.6124, 0.3853, 0.6359, 0.3195, 0.6056, 0.3107, 0.5781, 0.3596, 0.5668, 0.3654, 0.5895, 0.3055, 0.55, 0.3038, 0.5211, 0.3549, 0.5209, 0.3561, 0.544, 0.3058, 0.4914, 0.312, 0.4604, 0.3596, 0.4721, 0.3559, 0.497, 0.324, 0.4289, 0.3425, 0.3952, 0.3779, 0.4164, 0.3663, 0.445, 0.4471, 0.73, 0.4042, 0.7092, 0.4234, 0.686, 0.4563, 0.7132])
me_sphere.use_remesh_preserve_volume = False
me_sphere.use_remesh_preserve_attributes = False
me_sphere.use_mirror_vertex_groups = False
me_sphere.update()

# ---- objects
ob_sphere = bpy.data.objects.new('Sphere', me_sphere)

# ---- transforms, parenting, visibility, modifiers, constraints
ob_sphere.location = (0.0, 0.0, 0.0)
ob_sphere.lineart.crease_threshold = 0.0

# ---- collection membership
col_collection_1.objects.link(ob_sphere)

# ---- scene / render settings (as saved in the file)
scene.frame_start = 1; scene.frame_end = 250; scene.frame_set(1)
scene.render.engine = 'BLENDER_EEVEE_NEXT'
scene.render.resolution_percentage = 50
scene.render.dither_intensity = 0.0
scene.cycles.use_denoising = False
scene.cycles.samples = 10
scene.cycles.sampling_pattern = 'TABULATED_SOBOL'
scene.cycles.light_sampling_threshold = 0.0
scene.cycles.use_adaptive_sampling = False
scene.cycles.use_light_tree = False
scene.cycles.blur_glossy = 0.0
scene.cycles.volume_bounces = 1
scene.cycles.pixel_filter_type = 'GAUSSIAN'
scene.cycles.sample_clamp_indirect = 0.0
scene.view_settings.view_transform = 'Standard'
bpy.context.view_layer.update()

# ---- added for rendering (the .blend has no active camera and no usable light): camera, sun
cam_auto = bpy.data.cameras.new('AutoCamera')
cam_auto.lens = 50.0
cam_auto.sensor_width = 36.0
cam_auto.clip_end = 1000.0
ob_auto_camera = bpy.data.objects.new('AutoCamera', cam_auto)
scene.collection.objects.link(ob_auto_camera)
ob_auto_camera.location = (3.20507, -3.84609, 2.56406)
ob_auto_camera.rotation_euler = (1.09748, -7.21219e-08, 0.694738)
scene.camera = ob_auto_camera
light_auto_sun = bpy.data.lights.new('AutoSun', 'SUN')
light_auto_sun.energy = 3.0
light_auto_sun.angle = 0.0523599
ob_auto_sun = bpy.data.objects.new('AutoSun', light_auto_sun)
scene.collection.objects.link(ob_auto_sun)
ob_auto_sun.rotation_euler = (0.872665, 0.174533, 0.523599)
bpy.context.view_layer.update()
